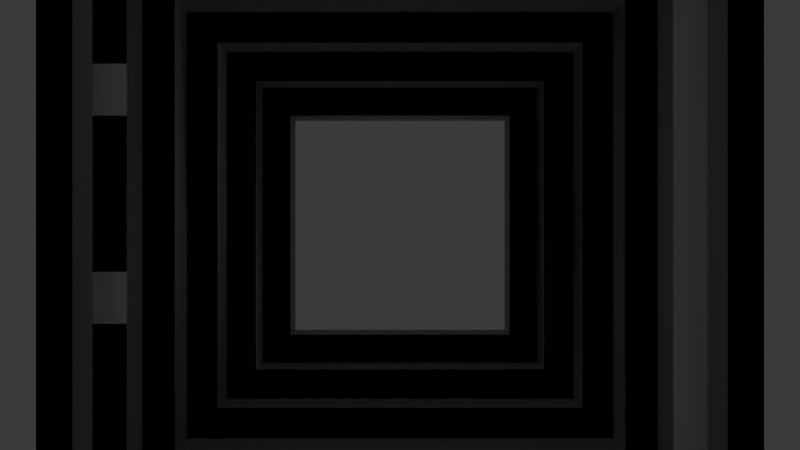 # Source: SpinningSquares.blend  (saved by Blender 4.5.90; exported with 4.5.12 LTS)
import bpy
from mathutils import Matrix  # noqa: F401  (used for matrix-valued properties, if any)

bpy.ops.wm.read_factory_settings(use_empty=True)
scene = bpy.context.scene
scene.name = 'Scene'

# ---- collections
col_collection = bpy.data.collections.new('Collection'); scene.collection.children.link(col_collection)

# ---- materials (node trees are filled in below, after node groups)
mat_material = bpy.data.materials.new('Material')
mat_material.alpha_threshold = 0.0
mat_material.roughness = 0.5
mat_material.line_color = (0.0, 0.0, 0.0, 1.0)
mat_material_001 = bpy.data.materials.new('Material.001')
mat_material_001.alpha_threshold = 0.0
mat_material_001.roughness = 0.5
mat_material_001.line_color = (0.0, 0.0, 0.0, 1.0)

# ---- material node trees
mat_material.use_nodes = True; mat_material.node_tree.nodes.clear()
_N = mat_material.node_tree.nodes; _L = mat_material.node_tree.links
n0 = _N.new('ShaderNodeOutputMaterial'); n0.name = 'Material Output'; n0.location = (200, 100)
n1 = _N.new('ShaderNodeBsdfPrincipled'); n1.name = 'Principled BSDF'; n1.location = (-200, 100)
n1.inputs[3].default_value = 1.45
_L.new(n1.outputs[0], n0.inputs[0])
n0.is_active_output = True
mat_material_001.use_nodes = True; mat_material_001.node_tree.nodes.clear()
_N = mat_material_001.node_tree.nodes; _L = mat_material_001.node_tree.links
n0 = _N.new('ShaderNodeOutputMaterial'); n0.name = 'Material Output'; n0.location = (200, 100)
n1 = _N.new('ShaderNodeBsdfPrincipled'); n1.name = 'Principled BSDF'; n1.location = (-200, 100)
n1.inputs[3].default_value = 1.45
_L.new(n1.outputs[0], n0.inputs[0])
n0.is_active_output = True

# ---- world
world_world = bpy.data.worlds.new('World'); scene.world = world_world
world_world.use_nodes = True; world_world.node_tree.nodes.clear()
_N = world_world.node_tree.nodes; _L = world_world.node_tree.links
n0 = _N.new('ShaderNodeOutputWorld'); n0.name = 'World Output'; n0.location = (200, 100)
n1 = _N.new('ShaderNodeBackground'); n1.name = 'Background'; n1.location = (-200, 100)
n1.inputs[0].default_value = (0.05088, 0.05088, 0.05088, 1.0)
_L.new(n1.outputs[0], n0.inputs[0])
n0.is_active_output = True
world_world.color = (0.05088, 0.05088, 0.05088)
world_world.sun_shadow_jitter_overblur = 0.0

# ---- cameras
cam_camera = bpy.data.cameras.new('Camera')
cam_camera.clip_end = 100.0
cam_camera.ortho_scale = 7.314

# ---- lights
light_sun_001 = bpy.data.lights.new('Sun.001', 'POINT')
light_sun_001.use_soft_falloff = False
light_sun_001.energy = 1.1
light_sun_001.shadow_soft_size = 2.784

# ---- meshes
me_cube = bpy.data.meshes.new('Cube')
me_cube.from_pydata([(5.0, 0.5, -5.0), (-5.0, 0.5, -5.0), (5.0, 0.5, 5.0), (-5.0, -0.5, -5.0), (-5.0, -0.5, 5.0), (5.0, -0.5, 5.0), (5.0, -0.5, -5.0), (-5.0, 0.5, 5.0), (4.5, 0.5, -4.5), (-4.5, 0.5, -4.5), (4.5, 0.5, 4.5), (-4.5, -0.5, -4.5), (-4.5, -0.5, 4.5), (4.5, -0.5, 4.5), (4.5, -0.5, -4.5), (-4.5, 0.5, 4.5)], [], [(2, 7, 4, 5), (3, 4, 7, 1), (1, 0, 6, 3), (0, 2, 5, 6), (9, 8, 0, 1), (8, 10, 2, 0), (11, 12, 4, 3), (13, 14, 6, 5), (15, 9, 1, 7), (12, 13, 5, 4), (14, 11, 3, 6), (10, 15, 7, 2), (14, 13, 10, 8), (13, 12, 15, 10), (12, 11, 9, 15), (11, 14, 8, 9)])
_uv = me_cube.uv_layers.new(name='UVMap')
_uv.uv.foreach_set('vector', [0.625, 0.5, 0.875, 0.5, 0.875, 0.75, 0.625, 0.75, 0.375, 0.0, 0.625, 0.0, 0.625, 0.25, 0.375, 0.25, 0.125, 0.5, 0.375, 0.5, 0.375, 0.75, 0.125, 0.75, 0.375, 0.5, 0.625, 0.5, 0.625, 0.75, 0.375, 0.75, 0.3875, 0.2625, 0.3875, 0.4875, 0.375, 0.5, 0.375, 0.25, 0.3875, 0.4875, 0.6125, 0.4875, 0.625, 0.5, 0.375, 0.5, 0.3875, 0.9875, 0.6125, 0.9875, 0.625, 1.0, 0.375, 1.0, 0.6125, 0.7625, 0.3875, 0.7625, 0.375, 0.75, 0.625, 0.75, 0.6125, 0.2625, 0.3875, 0.2625, 0.375, 0.25, 0.625, 0.25, 0.6125, 0.9875, 0.6125, 0.7625, 0.625, 0.75, 0.625, 1.0, 0.3875, 0.7625, 0.3875, 0.9875, 0.375, 1.0, 0.375, 0.75, 0.6125, 0.4875, 0.6125, 0.2625, 0.625, 0.25, 0.625, 0.5, 0.3875, 0.7625, 0.6125, 0.7625, 0.6125, 0.4875, 0.3875, 0.4875, 0.6125, 0.7625, 0.6125, 0.9875, 0.6125, 0.2625, 0.6125, 0.4875, 0.6125, 0.9875, 0.3875, 0.9875, 0.3875, 0.2625, 0.6125, 0.2625, 0.3875, 0.9875, 0.3875, 0.7625, 0.3875, 0.4875, 0.3875, 0.2625])
me_cube.materials.append(mat_material)
me_cube.use_mirror_vertex_groups = False
me_cube.update()
me_cube_001 = bpy.data.meshes.new('Cube.001')
me_cube_001.from_pydata([(2.0, 0.5, 2.0), (2.0, 0.5, -2.0), (2.0, -0.5, 2.0), (2.0, -0.5, -2.0), (-2.0, 0.5, 2.0), (-2.0, 0.5, -2.0), (-2.0, -0.5, 2.0), (-2.0, -0.5, -2.0), (2.5, 0.5, -2.5), (-2.5, 0.5, -2.5), (2.5, 0.5, 2.5), (-2.5, -0.5, -2.5), (-2.5, -0.5, 2.5), (2.5, -0.5, 2.5), (2.5, -0.5, -2.5), (-2.5, 0.5, 2.5)], [], [(5, 1, 8, 9), (1, 0, 10, 8), (7, 6, 12, 11), (2, 3, 14, 13), (4, 5, 9, 15), (6, 2, 13, 12), (3, 7, 11, 14), (0, 4, 15, 10), (3, 2, 0, 1), (2, 6, 4, 0), (6, 7, 5, 4), (7, 3, 1, 5), (11, 12, 15, 9), (12, 13, 10, 15), (13, 14, 8, 10), (14, 11, 9, 8)])
_uv = me_cube_001.uv_layers.new(name='UVMap')
_uv.uv.foreach_set('vector', [0.45, 0.325, 0.45, 0.425, 0.4375, 0.4375, 0.4375, 0.3125, 0.45, 0.425, 0.55, 0.425, 0.5625, 0.4375, 0.4375, 0.4375, 0.45, 0.925, 0.55, 0.925, 0.5625, 0.9375, 0.4375, 0.9375, 0.55, 0.825, 0.45, 0.825, 0.4375, 0.8125, 0.5625, 0.8125, 0.55, 0.325, 0.45, 0.325, 0.4375, 0.3125, 0.5625, 0.3125, 0.55, 0.925, 0.55, 0.825, 0.5625, 0.8125, 0.5625, 0.9375, 0.45, 0.825, 0.45, 0.925, 0.4375, 0.9375, 0.4375, 0.8125, 0.55, 0.425, 0.55, 0.325, 0.5625, 0.3125, 0.5625, 0.4375, 0.45, 0.825, 0.55, 0.825, 0.55, 0.425, 0.45, 0.425, 0.55, 0.825, 0.55, 0.925, 0.55, 0.325, 0.55, 0.425, 0.55, 0.925, 0.45, 0.925, 0.45, 0.325, 0.55, 0.325, 0.45, 0.925, 0.45, 0.825, 0.45, 0.425, 0.45, 0.325, 0.4375, 0.9375, 0.5625, 0.9375, 0.5625, 0.3125, 0.4375, 0.3125, 0.5625, 0.9375, 0.5625, 0.8125, 0.5625, 0.4375, 0.5625, 0.3125, 0.5625, 0.8125, 0.4375, 0.8125, 0.4375, 0.4375, 0.5625, 0.4375, 0.4375, 0.8125, 0.4375, 0.9375, 0.4375, 0.3125, 0.4375, 0.4375])
me_cube_001.materials.append(mat_material)
me_cube_001.use_mirror_vertex_groups = False
me_cube_001.update()
me_cube_002 = bpy.data.meshes.new('Cube.002')
me_cube_002.from_pydata([(3.0, 0.5, -3.0), (-3.0, 0.5, -3.0), (3.0, 0.5, 3.0), (-3.0, -0.5, -3.0), (-3.0, -0.5, 3.0), (3.0, -0.5, 3.0), (3.0, -0.5, -3.0), (-3.0, 0.5, 3.0), (2.5, 0.5, -2.5), (-2.5, 0.5, -2.5), (2.5, 0.5, 2.5), (-2.5, -0.5, -2.5), (-2.5, -0.5, 2.5), (2.5, -0.5, 2.5), (2.5, -0.5, -2.5), (-2.5, 0.5, 2.5)], [], [(9, 8, 0, 1), (8, 10, 2, 0), (11, 12, 4, 3), (13, 14, 6, 5), (15, 9, 1, 7), (12, 13, 5, 4), (14, 11, 3, 6), (10, 15, 7, 2), (3, 4, 7, 1), (4, 5, 2, 7), (5, 6, 0, 2), (6, 3, 1, 0), (14, 13, 10, 8), (13, 12, 15, 10), (12, 11, 9, 15), (11, 14, 8, 9)])
_uv = me_cube_002.uv_layers.new(name='UVMap')
_uv.uv.foreach_set('vector', [0.4375, 0.3125, 0.4375, 0.4375, 0.425, 0.45, 0.425, 0.3, 0.4375, 0.4375, 0.5625, 0.4375, 0.575, 0.45, 0.425, 0.45, 0.4375, 0.9375, 0.5625, 0.9375, 0.575, 0.95, 0.425, 0.95, 0.5625, 0.8125, 0.4375, 0.8125, 0.425, 0.8, 0.575, 0.8, 0.5625, 0.3125, 0.4375, 0.3125, 0.425, 0.3, 0.575, 0.3, 0.5625, 0.9375, 0.5625, 0.8125, 0.575, 0.8, 0.575, 0.95, 0.4375, 0.8125, 0.4375, 0.9375, 0.425, 0.95, 0.425, 0.8, 0.5625, 0.4375, 0.5625, 0.3125, 0.575, 0.3, 0.575, 0.45, 0.425, 0.95, 0.575, 0.95, 0.575, 0.3, 0.425, 0.3, 0.575, 0.95, 0.575, 0.8, 0.575, 0.45, 0.575, 0.3, 0.575, 0.8, 0.425, 0.8, 0.425, 0.45, 0.575, 0.45, 0.425, 0.8, 0.425, 0.95, 0.425, 0.3, 0.425, 0.45, 0.4375, 0.8125, 0.5625, 0.8125, 0.5625, 0.4375, 0.4375, 0.4375, 0.5625, 0.8125, 0.5625, 0.9375, 0.5625, 0.3125, 0.5625, 0.4375, 0.5625, 0.9375, 0.4375, 0.9375, 0.4375, 0.3125, 0.5625, 0.3125, 0.4375, 0.9375, 0.4375, 0.8125, 0.4375, 0.4375, 0.4375, 0.3125])
me_cube_002.materials.append(mat_material)
me_cube_002.use_mirror_vertex_groups = False
me_cube_002.update()
me_cube_003 = bpy.data.meshes.new('Cube.003')
me_cube_003.from_pydata([(3.5, 0.5, -3.5), (-3.5, 0.5, -3.5), (3.5, 0.5, 3.5), (-3.5, -0.5, -3.5), (-3.5, -0.5, 3.5), (3.5, -0.5, 3.5), (3.5, -0.5, -3.5), (-3.5, 0.5, 3.5), (3.0, 0.5, -3.0), (-3.0, 0.5, -3.0), (3.0, 0.5, 3.0), (-3.0, -0.5, -3.0), (-3.0, -0.5, 3.0), (3.0, -0.5, 3.0), (3.0, -0.5, -3.0), (-3.0, 0.5, 3.0)], [], [(9, 8, 0, 1), (8, 10, 2, 0), (11, 12, 4, 3), (13, 14, 6, 5), (15, 9, 1, 7), (12, 13, 5, 4), (14, 11, 3, 6), (10, 15, 7, 2), (14, 13, 10, 8), (13, 12, 15, 10), (12, 11, 9, 15), (11, 14, 8, 9), (3, 4, 7, 1), (4, 5, 2, 7), (5, 6, 0, 2), (6, 3, 1, 0)])
_uv = me_cube_003.uv_layers.new(name='UVMap')
_uv.uv.foreach_set('vector', [0.425, 0.3, 0.425, 0.45, 0.4125, 0.4625, 0.4125, 0.2875, 0.425, 0.45, 0.575, 0.45, 0.5875, 0.4625, 0.4125, 0.4625, 0.425, 0.95, 0.575, 0.95, 0.5875, 0.9625, 0.4125, 0.9625, 0.575, 0.8, 0.425, 0.8, 0.4125, 0.7875, 0.5875, 0.7875, 0.575, 0.3, 0.425, 0.3, 0.4125, 0.2875, 0.5875, 0.2875, 0.575, 0.95, 0.575, 0.8, 0.5875, 0.7875, 0.5875, 0.9625, 0.425, 0.8, 0.425, 0.95, 0.4125, 0.9625, 0.4125, 0.7875, 0.575, 0.45, 0.575, 0.3, 0.5875, 0.2875, 0.5875, 0.4625, 0.425, 0.8, 0.575, 0.8, 0.575, 0.45, 0.425, 0.45, 0.575, 0.8, 0.575, 0.95, 0.575, 0.3, 0.575, 0.45, 0.575, 0.95, 0.425, 0.95, 0.425, 0.3, 0.575, 0.3, 0.425, 0.95, 0.425, 0.8, 0.425, 0.45, 0.425, 0.3, 0.4125, 0.9625, 0.5875, 0.9625, 0.5875, 0.2875, 0.4125, 0.2875, 0.5875, 0.9625, 0.5875, 0.7875, 0.5875, 0.4625, 0.5875, 0.2875, 0.5875, 0.7875, 0.4125, 0.7875, 0.4125, 0.4625, 0.5875, 0.4625, 0.4125, 0.7875, 0.4125, 0.9625, 0.4125, 0.2875, 0.4125, 0.4625])
me_cube_003.materials.append(mat_material)
me_cube_003.use_mirror_vertex_groups = False
me_cube_003.update()
me_cube_004 = bpy.data.meshes.new('Cube.004')
me_cube_004.from_pydata([(4.0, 0.5, -4.0), (-4.0, 0.5, -4.0), (4.0, 0.5, 4.0), (-4.0, -0.5, -4.0), (-4.0, -0.5, 4.0), (4.0, -0.5, 4.0), (4.0, -0.5, -4.0), (-4.0, 0.5, 4.0), (3.5, 0.5, -3.5), (-3.5, 0.5, -3.5), (3.5, 0.5, 3.5), (-3.5, -0.5, -3.5), (-3.5, -0.5, 3.5), (3.5, -0.5, 3.5), (3.5, -0.5, -3.5), (-3.5, 0.5, 3.5)], [], [(9, 8, 0, 1), (8, 10, 2, 0), (11, 12, 4, 3), (13, 14, 6, 5), (15, 9, 1, 7), (12, 13, 5, 4), (14, 11, 3, 6), (10, 15, 7, 2), (3, 4, 7, 1), (4, 5, 2, 7), (5, 6, 0, 2), (6, 3, 1, 0), (14, 13, 10, 8), (13, 12, 15, 10), (12, 11, 9, 15), (11, 14, 8, 9)])
_uv = me_cube_004.uv_layers.new(name='UVMap')
_uv.uv.foreach_set('vector', [0.4125, 0.2875, 0.4125, 0.4625, 0.4, 0.475, 0.4, 0.275, 0.4125, 0.4625, 0.5875, 0.4625, 0.6, 0.475, 0.4, 0.475, 0.4125, 0.9625, 0.5875, 0.9625, 0.6, 0.975, 0.4, 0.975, 0.5875, 0.7875, 0.4125, 0.7875, 0.4, 0.775, 0.6, 0.775, 0.5875, 0.2875, 0.4125, 0.2875, 0.4, 0.275, 0.6, 0.275, 0.5875, 0.9625, 0.5875, 0.7875, 0.6, 0.775, 0.6, 0.975, 0.4125, 0.7875, 0.4125, 0.9625, 0.4, 0.975, 0.4, 0.775, 0.5875, 0.4625, 0.5875, 0.2875, 0.6, 0.275, 0.6, 0.475, 0.4, 0.975, 0.6, 0.975, 0.6, 0.275, 0.4, 0.275, 0.6, 0.975, 0.6, 0.775, 0.6, 0.475, 0.6, 0.275, 0.6, 0.775, 0.4, 0.775, 0.4, 0.475, 0.6, 0.475, 0.4, 0.775, 0.4, 0.975, 0.4, 0.275, 0.4, 0.475, 0.4125, 0.7875, 0.5875, 0.7875, 0.5875, 0.4625, 0.4125, 0.4625, 0.5875, 0.7875, 0.5875, 0.9625, 0.5875, 0.2875, 0.5875, 0.4625, 0.5875, 0.9625, 0.4125, 0.9625, 0.4125, 0.2875, 0.5875, 0.2875, 0.4125, 0.9625, 0.4125, 0.7875, 0.4125, 0.4625, 0.4125, 0.2875])
me_cube_004.materials.append(mat_material)
me_cube_004.use_mirror_vertex_groups = False
me_cube_004.update()
me_cube_005 = bpy.data.meshes.new('Cube.005')
me_cube_005.from_pydata([(4.5, 0.5, -4.5), (-4.5, 0.5, -4.5), (4.5, 0.5, 4.5), (-4.5, -0.5, -4.5), (-4.5, -0.5, 4.5), (4.5, -0.5, 4.5), (4.5, -0.5, -4.5), (-4.5, 0.5, 4.5), (4.0, 0.5, -4.0), (-4.0, 0.5, -4.0), (4.0, 0.5, 4.0), (-4.0, -0.5, -4.0), (-4.0, -0.5, 4.0), (4.0, -0.5, 4.0), (4.0, -0.5, -4.0), (-4.0, 0.5, 4.0)], [], [(9, 8, 0, 1), (8, 10, 2, 0), (11, 12, 4, 3), (13, 14, 6, 5), (15, 9, 1, 7), (12, 13, 5, 4), (14, 11, 3, 6), (10, 15, 7, 2), (14, 13, 10, 8), (13, 12, 15, 10), (12, 11, 9, 15), (11, 14, 8, 9), (3, 4, 7, 1), (4, 5, 2, 7), (5, 6, 0, 2), (6, 3, 1, 0)])
_uv = me_cube_005.uv_layers.new(name='UVMap')
_uv.uv.foreach_set('vector', [0.4, 0.275, 0.4, 0.475, 0.3875, 0.4875, 0.3875, 0.2625, 0.4, 0.475, 0.6, 0.475, 0.6125, 0.4875, 0.3875, 0.4875, 0.4, 0.975, 0.6, 0.975, 0.6125, 0.9875, 0.3875, 0.9875, 0.6, 0.775, 0.4, 0.775, 0.3875, 0.7625, 0.6125, 0.7625, 0.6, 0.275, 0.4, 0.275, 0.3875, 0.2625, 0.6125, 0.2625, 0.6, 0.975, 0.6, 0.775, 0.6125, 0.7625, 0.6125, 0.9875, 0.4, 0.775, 0.4, 0.975, 0.3875, 0.9875, 0.3875, 0.7625, 0.6, 0.475, 0.6, 0.275, 0.6125, 0.2625, 0.6125, 0.4875, 0.4, 0.775, 0.6, 0.775, 0.6, 0.475, 0.4, 0.475, 0.6, 0.775, 0.6, 0.975, 0.6, 0.275, 0.6, 0.475, 0.6, 0.975, 0.4, 0.975, 0.4, 0.275, 0.6, 0.275, 0.4, 0.975, 0.4, 0.775, 0.4, 0.475, 0.4, 0.275, 0.3875, 0.9875, 0.6125, 0.9875, 0.6125, 0.2625, 0.3875, 0.2625, 0.6125, 0.9875, 0.6125, 0.7625, 0.6125, 0.4875, 0.6125, 0.2625, 0.6125, 0.7625, 0.3875, 0.7625, 0.3875, 0.4875, 0.6125, 0.4875, 0.3875, 0.7625, 0.3875, 0.9875, 0.3875, 0.2625, 0.3875, 0.4875])
me_cube_005.materials.append(mat_material)
me_cube_005.use_mirror_vertex_groups = False
me_cube_005.update()
me_cube_010 = bpy.data.meshes.new('Cube.010')
me_cube_010.from_pydata([(2.0, 0.5, 2.0), (2.0, 0.5, -2.0), (2.0, -0.5, 2.0), (2.0, -0.5, -2.0), (-2.0, 0.5, 2.0), (-2.0, 0.5, -2.0), (-2.0, -0.5, 2.0), (-2.0, -0.5, -2.0), (2.5, 0.5, -2.5), (-2.5, 0.5, -2.5), (2.5, 0.5, 2.5), (-2.5, -0.5, -2.5), (-2.5, -0.5, 2.5), (2.5, -0.5, 2.5), (2.5, -0.5, -2.5), (-2.5, 0.5, 2.5), (3.0, -0.5, -3.0), (-3.0, -0.5, -3.0), (3.0, -0.5, 3.0), (-3.0, -1.5, -3.0), (-3.0, -1.5, 3.0), (3.0, -1.5, 3.0), (3.0, -1.5, -3.0), (-3.0, -0.5, 3.0), (2.5, -0.5, -2.5), (-2.5, -0.5, -2.5), (2.5, -0.5, 2.5), (-2.5, -1.5, -2.5), (-2.5, -1.5, 2.5), (2.5, -1.5, 2.5), (2.5, -1.5, -2.5), (-2.5, -0.5, 2.5), (3.5, -1.5, -3.5), (-3.5, -1.5, -3.5), (3.5, -1.5, 3.5), (-3.5, -2.5, -3.5), (-3.5, -2.5, 3.5), (3.5, -2.5, 3.5), (3.5, -2.5, -3.5), (-3.5, -1.5, 3.5), (3.0, -1.5, -3.0), (-3.0, -1.5, -3.0), (3.0, -1.5, 3.0), (-3.0, -2.5, -3.0), (-3.0, -2.5, 3.0), (3.0, -2.5, 3.0), (3.0, -2.5, -3.0), (-3.0, -1.5, 3.0), (4.0, -2.5, -4.0), (-4.0, -2.5, -4.0), (4.0, -2.5, 4.0), (-4.0, -3.5, -4.0), (-4.0, -3.5, 4.0), (4.0, -3.5, 4.0), (4.0, -3.5, -4.0), (-4.0, -2.5, 4.0), (3.5, -2.5, -3.5), (-3.5, -2.5, -3.5), (3.5, -2.5, 3.5), (-3.5, -3.5, -3.5), (-3.5, -3.5, 3.5), (3.5, -3.5, 3.5), (3.5, -3.5, -3.5), (-3.5, -2.5, 3.5), (4.5, -3.5, -4.5), (-4.5, -3.5, -4.5), (4.5, -3.5, 4.5), (-4.5, -4.5, -4.5), (-4.5, -4.5, 4.5), (4.5, -4.5, 4.5), (4.5, -4.5, -4.5), (-4.5, -3.5, 4.5), (4.0, -3.5, -4.0), (-4.0, -3.5, -4.0), (4.0, -3.5, 4.0), (-4.0, -4.5, -4.0), (-4.0, -4.5, 4.0), (4.0, -4.5, 4.0), (4.0, -4.5, -4.0), (-4.0, -3.5, 4.0), (5.0, -4.5, -5.0), (-5.0, -4.5, -5.0), (5.0, -4.5, 5.0), (-5.0, -5.5, -5.0), (-5.0, -5.5, 5.0), (5.0, -5.5, 5.0), (5.0, -5.5, -5.0), (-5.0, -4.5, 5.0), (4.5, -4.5, -4.5), (-4.5, -4.5, -4.5), (4.5, -4.5, 4.5), (-4.5, -5.5, -4.5), (-4.5, -5.5, 4.5), (4.5, -5.5, 4.5), (4.5, -5.5, -4.5), (-4.5, -4.5, 4.5)], [], [(5, 1, 8, 9), (1, 0, 10, 8), (7, 6, 12, 11), (2, 3, 14, 13), (4, 5, 9, 15), (6, 2, 13, 12), (3, 7, 11, 14), (0, 4, 15, 10), (3, 2, 0, 1), (2, 6, 4, 0), (6, 7, 5, 4), (7, 3, 1, 5), (11, 12, 15, 9), (12, 13, 10, 15), (13, 14, 8, 10), (14, 11, 9, 8), (25, 24, 16, 17), (24, 26, 18, 16), (27, 28, 20, 19), (29, 30, 22, 21), (31, 25, 17, 23), (28, 29, 21, 20), (30, 27, 19, 22), (26, 31, 23, 18), (19, 20, 23, 17), (20, 21, 18, 23), (21, 22, 16, 18), (22, 19, 17, 16), (30, 29, 26, 24), (29, 28, 31, 26), (28, 27, 25, 31), (27, 30, 24, 25), (41, 40, 32, 33), (40, 42, 34, 32), (43, 44, 36, 35), (45, 46, 38, 37), (47, 41, 33, 39), (44, 45, 37, 36), (46, 43, 35, 38), (42, 47, 39, 34), (46, 45, 42, 40), (45, 44, 47, 42), (44, 43, 41, 47), (43, 46, 40, 41), (35, 36, 39, 33), (36, 37, 34, 39), (37, 38, 32, 34), (38, 35, 33, 32), (57, 56, 48, 49), (56, 58, 50, 48), (59, 60, 52, 51), (61, 62, 54, 53), (63, 57, 49, 55), (60, 61, 53, 52), (62, 59, 51, 54), (58, 63, 55, 50), (51, 52, 55, 49), (52, 53, 50, 55), (53, 54, 48, 50), (54, 51, 49, 48), (62, 61, 58, 56), (61, 60, 63, 58), (60, 59, 57, 63), (59, 62, 56, 57), (73, 72, 64, 65), (72, 74, 66, 64), (75, 76, 68, 67), (77, 78, 70, 69), (79, 73, 65, 71), (76, 77, 69, 68), (78, 75, 67, 70), (74, 79, 71, 66), (78, 77, 74, 72), (77, 76, 79, 74), (76, 75, 73, 79), (75, 78, 72, 73), (67, 68, 71, 65), (68, 69, 66, 71), (69, 70, 64, 66), (70, 67, 65, 64), (82, 87, 84, 85), (83, 84, 87, 81), (81, 80, 86, 83), (80, 82, 85, 86), (89, 88, 80, 81), (88, 90, 82, 80), (91, 92, 84, 83), (93, 94, 86, 85), (95, 89, 81, 87), (92, 93, 85, 84), (94, 91, 83, 86), (90, 95, 87, 82), (94, 93, 90, 88), (93, 92, 95, 90), (92, 91, 89, 95), (91, 94, 88, 89)])
_uv = me_cube_010.uv_layers.new(name='UVMap')
_uv.uv.foreach_set('vector', [0.45, 0.325, 0.45, 0.425, 0.4375, 0.4375, 0.4375, 0.3125, 0.45, 0.425, 0.55, 0.425, 0.5625, 0.4375, 0.4375, 0.4375, 0.45, 0.925, 0.55, 0.925, 0.5625, 0.9375, 0.4375, 0.9375, 0.55, 0.825, 0.45, 0.825, 0.4375, 0.8125, 0.5625, 0.8125, 0.55, 0.325, 0.45, 0.325, 0.4375, 0.3125, 0.5625, 0.3125, 0.55, 0.925, 0.55, 0.825, 0.5625, 0.8125, 0.5625, 0.9375, 0.45, 0.825, 0.45, 0.925, 0.4375, 0.9375, 0.4375, 0.8125, 0.55, 0.425, 0.55, 0.325, 0.5625, 0.3125, 0.5625, 0.4375, 0.45, 0.825, 0.55, 0.825, 0.55, 0.425, 0.45, 0.425, 0.55, 0.825, 0.55, 0.925, 0.55, 0.325, 0.55, 0.425, 0.55, 0.925, 0.45, 0.925, 0.45, 0.325, 0.55, 0.325, 0.45, 0.925, 0.45, 0.825, 0.45, 0.425, 0.45, 0.325, 0.4375, 0.9375, 0.5625, 0.9375, 0.5625, 0.3125, 0.4375, 0.3125, 0.5625, 0.9375, 0.5625, 0.8125, 0.5625, 0.4375, 0.5625, 0.3125, 0.5625, 0.8125, 0.4375, 0.8125, 0.4375, 0.4375, 0.5625, 0.4375, 0.4375, 0.8125, 0.4375, 0.9375, 0.4375, 0.3125, 0.4375, 0.4375, 0.4375, 0.3125, 0.4375, 0.4375, 0.425, 0.45, 0.425, 0.3, 0.4375, 0.4375, 0.5625, 0.4375, 0.575, 0.45, 0.425, 0.45, 0.4375, 0.9375, 0.5625, 0.9375, 0.575, 0.95, 0.425, 0.95, 0.5625, 0.8125, 0.4375, 0.8125, 0.425, 0.8, 0.575, 0.8, 0.5625, 0.3125, 0.4375, 0.3125, 0.425, 0.3, 0.575, 0.3, 0.5625, 0.9375, 0.5625, 0.8125, 0.575, 0.8, 0.575, 0.95, 0.4375, 0.8125, 0.4375, 0.9375, 0.425, 0.95, 0.425, 0.8, 0.5625, 0.4375, 0.5625, 0.3125, 0.575, 0.3, 0.575, 0.45, 0.425, 0.95, 0.575, 0.95, 0.575, 0.3, 0.425, 0.3, 0.575, 0.95, 0.575, 0.8, 0.575, 0.45, 0.575, 0.3, 0.575, 0.8, 0.425, 0.8, 0.425, 0.45, 0.575, 0.45, 0.425, 0.8, 0.425, 0.95, 0.425, 0.3, 0.425, 0.45, 0.4375, 0.8125, 0.5625, 0.8125, 0.5625, 0.4375, 0.4375, 0.4375, 0.5625, 0.8125, 0.5625, 0.9375, 0.5625, 0.3125, 0.5625, 0.4375, 0.5625, 0.9375, 0.4375, 0.9375, 0.4375, 0.3125, 0.5625, 0.3125, 0.4375, 0.9375, 0.4375, 0.8125, 0.4375, 0.4375, 0.4375, 0.3125, 0.425, 0.3, 0.425, 0.45, 0.4125, 0.4625, 0.4125, 0.2875, 0.425, 0.45, 0.575, 0.45, 0.5875, 0.4625, 0.4125, 0.4625, 0.425, 0.95, 0.575, 0.95, 0.5875, 0.9625, 0.4125, 0.9625, 0.575, 0.8, 0.425, 0.8, 0.4125, 0.7875, 0.5875, 0.7875, 0.575, 0.3, 0.425, 0.3, 0.4125, 0.2875, 0.5875, 0.2875, 0.575, 0.95, 0.575, 0.8, 0.5875, 0.7875, 0.5875, 0.9625, 0.425, 0.8, 0.425, 0.95, 0.4125, 0.9625, 0.4125, 0.7875, 0.575, 0.45, 0.575, 0.3, 0.5875, 0.2875, 0.5875, 0.4625, 0.425, 0.8, 0.575, 0.8, 0.575, 0.45, 0.425, 0.45, 0.575, 0.8, 0.575, 0.95, 0.575, 0.3, 0.575, 0.45, 0.575, 0.95, 0.425, 0.95, 0.425, 0.3, 0.575, 0.3, 0.425, 0.95, 0.425, 0.8, 0.425, 0.45, 0.425, 0.3, 0.4125, 0.9625, 0.5875, 0.9625, 0.5875, 0.2875, 0.4125, 0.2875, 0.5875, 0.9625, 0.5875, 0.7875, 0.5875, 0.4625, 0.5875, 0.2875, 0.5875, 0.7875, 0.4125, 0.7875, 0.4125, 0.4625, 0.5875, 0.4625, 0.4125, 0.7875, 0.4125, 0.9625, 0.4125, 0.2875, 0.4125, 0.4625, 0.4125, 0.2875, 0.4125, 0.4625, 0.4, 0.475, 0.4, 0.275, 0.4125, 0.4625, 0.5875, 0.4625, 0.6, 0.475, 0.4, 0.475, 0.4125, 0.9625, 0.5875, 0.9625, 0.6, 0.975, 0.4, 0.975, 0.5875, 0.7875, 0.4125, 0.7875, 0.4, 0.775, 0.6, 0.775, 0.5875, 0.2875, 0.4125, 0.2875, 0.4, 0.275, 0.6, 0.275, 0.5875, 0.9625, 0.5875, 0.7875, 0.6, 0.775, 0.6, 0.975, 0.4125, 0.7875, 0.4125, 0.9625, 0.4, 0.975, 0.4, 0.775, 0.5875, 0.4625, 0.5875, 0.2875, 0.6, 0.275, 0.6, 0.475, 0.4, 0.975, 0.6, 0.975, 0.6, 0.275, 0.4, 0.275, 0.6, 0.975, 0.6, 0.775, 0.6, 0.475, 0.6, 0.275, 0.6, 0.775, 0.4, 0.775, 0.4, 0.475, 0.6, 0.475, 0.4, 0.775, 0.4, 0.975, 0.4, 0.275, 0.4, 0.475, 0.4125, 0.7875, 0.5875, 0.7875, 0.5875, 0.4625, 0.4125, 0.4625, 0.5875, 0.7875, 0.5875, 0.9625, 0.5875, 0.2875, 0.5875, 0.4625, 0.5875, 0.9625, 0.4125, 0.9625, 0.4125, 0.2875, 0.5875, 0.2875, 0.4125, 0.9625, 0.4125, 0.7875, 0.4125, 0.4625, 0.4125, 0.2875, 0.4, 0.275, 0.4, 0.475, 0.3875, 0.4875, 0.3875, 0.2625, 0.4, 0.475, 0.6, 0.475, 0.6125, 0.4875, 0.3875, 0.4875, 0.4, 0.975, 0.6, 0.975, 0.6125, 0.9875, 0.3875, 0.9875, 0.6, 0.775, 0.4, 0.775, 0.3875, 0.7625, 0.6125, 0.7625, 0.6, 0.275, 0.4, 0.275, 0.3875, 0.2625, 0.6125, 0.2625, 0.6, 0.975, 0.6, 0.775, 0.6125, 0.7625, 0.6125, 0.9875, 0.4, 0.775, 0.4, 0.975, 0.3875, 0.9875, 0.3875, 0.7625, 0.6, 0.475, 0.6, 0.275, 0.6125, 0.2625, 0.6125, 0.4875, 0.4, 0.775, 0.6, 0.775, 0.6, 0.475, 0.4, 0.475, 0.6, 0.775, 0.6, 0.975, 0.6, 0.275, 0.6, 0.475, 0.6, 0.975, 0.4, 0.975, 0.4, 0.275, 0.6, 0.275, 0.4, 0.975, 0.4, 0.775, 0.4, 0.475, 0.4, 0.275, 0.3875, 0.9875, 0.6125, 0.9875, 0.6125, 0.2625, 0.3875, 0.2625, 0.6125, 0.9875, 0.6125, 0.7625, 0.6125, 0.4875, 0.6125, 0.2625, 0.6125, 0.7625, 0.3875, 0.7625, 0.3875, 0.4875, 0.6125, 0.4875, 0.3875, 0.7625, 0.3875, 0.9875, 0.3875, 0.2625, 0.3875, 0.4875, 0.625, 0.5, 0.875, 0.5, 0.875, 0.75, 0.625, 0.75, 0.375, 0.0, 0.625, 0.0, 0.625, 0.25, 0.375, 0.25, 0.125, 0.5, 0.375, 0.5, 0.375, 0.75, 0.125, 0.75, 0.375, 0.5, 0.625, 0.5, 0.625, 0.75, 0.375, 0.75, 0.3875, 0.2625, 0.3875, 0.4875, 0.375, 0.5, 0.375, 0.25, 0.3875, 0.4875, 0.6125, 0.4875, 0.625, 0.5, 0.375, 0.5, 0.3875, 0.9875, 0.6125, 0.9875, 0.625, 1.0, 0.375, 1.0, 0.6125, 0.7625, 0.3875, 0.7625, 0.375, 0.75, 0.625, 0.75, 0.6125, 0.2625, 0.3875, 0.2625, 0.375, 0.25, 0.625, 0.25, 0.6125, 0.9875, 0.6125, 0.7625, 0.625, 0.75, 0.625, 1.0, 0.3875, 0.7625, 0.3875, 0.9875, 0.375, 1.0, 0.375, 0.75, 0.6125, 0.4875, 0.6125, 0.2625, 0.625, 0.25, 0.625, 0.5, 0.3875, 0.7625, 0.6125, 0.7625, 0.6125, 0.4875, 0.3875, 0.4875, 0.6125, 0.7625, 0.6125, 0.9875, 0.6125, 0.2625, 0.6125, 0.4875, 0.6125, 0.9875, 0.3875, 0.9875, 0.3875, 0.2625, 0.6125, 0.2625, 0.3875, 0.9875, 0.3875, 0.7625, 0.3875, 0.4875, 0.3875, 0.2625])
me_cube_010.materials.append(mat_material_001)
me_cube_010.use_mirror_vertex_groups = False
me_cube_010.update()
arm_armature = bpy.data.armatures.new('Armature')  # bones are not reproduced

# ---- objects
ob_ring01 = bpy.data.objects.new('Ring01', me_cube)
ob_camera = bpy.data.objects.new('Camera', cam_camera)
ob_ring06 = bpy.data.objects.new('Ring06', me_cube_001)
ob_ring05 = bpy.data.objects.new('Ring05', me_cube_002)
ob_ring04 = bpy.data.objects.new('Ring04', me_cube_003)
ob_ring03 = bpy.data.objects.new('Ring03', me_cube_004)
ob_ring02 = bpy.data.objects.new('Ring02', me_cube_005)
ob_sun = bpy.data.objects.new('Sun', light_sun_001)
ob_armature = bpy.data.objects.new('Armature', arm_armature)
ob_rings = bpy.data.objects.new('Rings', me_cube_010)

# ---- transforms, parenting, visibility, modifiers, constraints
ob_ring01.location = (0.0, 0.0, 0.0)
ob_ring01.rotation_euler = (3.247e-15, -1.571, 4.441e-16)
ob_ring01.lock_rotations_4d = False
ob_ring01.empty_display_type = 'ARROWS'
ob_ring01.lineart.crease_threshold = 0.0
ob_camera.location = (0.0, -15.76, -4.954e-07)
ob_camera.rotation_euler = (1.571, -0.0, 0.0)
ob_camera.lock_rotations_4d = False
ob_camera.empty_display_type = 'ARROWS'
ob_camera.color = (0.0, 0.0, 0.0, 0.0)
ob_camera.display_type = 'WIRE'
ob_camera.lineart.crease_threshold = 0.0
ob_ring06.location = (-1.171e-08, 5.0, 5.113e-10)
ob_ring06.rotation_euler = (1.144e-08, -1.571, 0.0)
ob_ring06.lock_rotations_4d = False
ob_ring06.empty_display_type = 'ARROWS'
ob_ring06.lineart.crease_threshold = 0.0
ob_ring05.location = (0.0, 4.0, 0.0)
ob_ring05.rotation_euler = (1.162e-08, -1.571, 0.0)
ob_ring05.lock_rotations_4d = False
ob_ring05.empty_display_type = 'ARROWS'
ob_ring05.lineart.crease_threshold = 0.0
ob_ring04.location = (1.171e-08, 3.0, -5.113e-10)
ob_ring04.rotation_euler = (1.171e-08, -1.571, 0.0)
ob_ring04.lock_rotations_4d = False
ob_ring04.empty_display_type = 'ARROWS'
ob_ring04.lineart.crease_threshold = 0.0
ob_ring03.location = (0.0, 2.0, 0.0)
ob_ring03.rotation_euler = (3.691e-15, -1.571, 0.0)
ob_ring03.lock_rotations_4d = False
ob_ring03.empty_display_type = 'ARROWS'
ob_ring03.lineart.crease_threshold = 0.0
ob_ring02.location = (0.0, 1.0, 0.0)
ob_ring02.rotation_euler = (1.171e-08, -1.571, 0.0)
ob_ring02.lock_rotations_4d = False
ob_ring02.empty_display_type = 'ARROWS'
ob_ring02.lineart.crease_threshold = 0.0
ob_sun.location = (0.0, 0.0, 0.0)
ob_sun.rotation_euler = (1.284, -0.3375, -0.2534)
ob_armature.location = (0.0, 0.0, 0.0)
ob_rings.location = (-1.171e-08, 5.0, 5.113e-10)
ob_rings.rotation_euler = (1.144e-08, -1.571, 0.0)
ob_rings.lock_rotations_4d = False
ob_rings.empty_display_type = 'ARROWS'
ob_rings.lineart.crease_threshold = 0.0

# ---- collection membership
col_collection.objects.link(ob_ring01)
col_collection.objects.link(ob_camera)
col_collection.objects.link(ob_ring06)
col_collection.objects.link(ob_ring05)
col_collection.objects.link(ob_ring04)
col_collection.objects.link(ob_ring03)
col_collection.objects.link(ob_ring02)
col_collection.objects.link(ob_sun)
col_collection.objects.link(ob_armature)
col_collection.objects.link(ob_rings)

# ---- scene / render settings (as saved in the file)
scene.camera = ob_camera
scene.frame_start = 1; scene.frame_end = 250; scene.frame_set(0)
scene.render.engine = 'BLENDER_EEVEE_NEXT'
bpy.context.view_layer.update()

